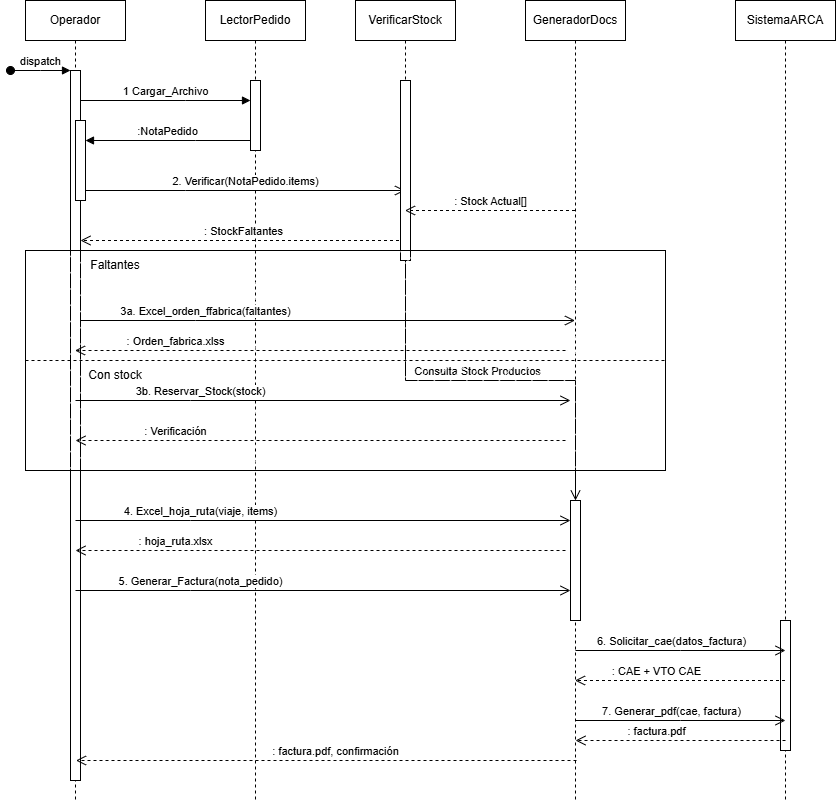

The diagram above was exported from draw.io. Its source (the exported page's mxGraphModel, read from the mxfile embedded in the PNG):
<mxGraphModel dx="1880" dy="658" grid="1" gridSize="10" guides="1" tooltips="1" connect="1" arrows="1" fold="1" page="1" pageScale="1" pageWidth="850" pageHeight="1100" math="0" shadow="0">
  <root>
    <mxCell id="0" />
    <mxCell id="1" parent="0" />
    <mxCell id="aM9ryv3xv72pqoxQDRHE-1" parent="1" style="shape=umlLifeline;perimeter=lifelinePerimeter;whiteSpace=wrap;html=1;container=0;dropTarget=0;collapsible=0;recursiveResize=0;outlineConnect=0;portConstraint=eastwest;newEdgeStyle={&quot;edgeStyle&quot;:&quot;elbowEdgeStyle&quot;,&quot;elbow&quot;:&quot;vertical&quot;,&quot;curved&quot;:0,&quot;rounded&quot;:0};" value="Operador" vertex="1">
      <mxGeometry height="800" width="100" x="20" y="40" as="geometry" />
    </mxCell>
    <mxCell id="aM9ryv3xv72pqoxQDRHE-2" parent="aM9ryv3xv72pqoxQDRHE-1" style="html=1;points=[];perimeter=orthogonalPerimeter;outlineConnect=0;targetShapes=umlLifeline;portConstraint=eastwest;newEdgeStyle={&quot;edgeStyle&quot;:&quot;elbowEdgeStyle&quot;,&quot;elbow&quot;:&quot;vertical&quot;,&quot;curved&quot;:0,&quot;rounded&quot;:0};" value="" vertex="1">
      <mxGeometry height="710" width="10" x="45" y="70" as="geometry" />
    </mxCell>
    <mxCell id="aM9ryv3xv72pqoxQDRHE-3" edge="1" parent="aM9ryv3xv72pqoxQDRHE-1" style="html=1;verticalAlign=bottom;startArrow=oval;endArrow=block;startSize=8;edgeStyle=elbowEdgeStyle;elbow=vertical;curved=0;rounded=0;" target="aM9ryv3xv72pqoxQDRHE-2" value="dispatch">
      <mxGeometry relative="1" as="geometry">
        <mxPoint x="-15" y="70" as="sourcePoint" />
      </mxGeometry>
    </mxCell>
    <mxCell id="aM9ryv3xv72pqoxQDRHE-4" parent="aM9ryv3xv72pqoxQDRHE-1" style="html=1;points=[];perimeter=orthogonalPerimeter;outlineConnect=0;targetShapes=umlLifeline;portConstraint=eastwest;newEdgeStyle={&quot;edgeStyle&quot;:&quot;elbowEdgeStyle&quot;,&quot;elbow&quot;:&quot;vertical&quot;,&quot;curved&quot;:0,&quot;rounded&quot;:0};" value="" vertex="1">
      <mxGeometry height="80" width="10" x="50" y="120" as="geometry" />
    </mxCell>
    <mxCell id="aM9ryv3xv72pqoxQDRHE-5" parent="1" style="shape=umlLifeline;perimeter=lifelinePerimeter;whiteSpace=wrap;html=1;container=0;dropTarget=0;collapsible=0;recursiveResize=0;outlineConnect=0;portConstraint=eastwest;newEdgeStyle={&quot;edgeStyle&quot;:&quot;elbowEdgeStyle&quot;,&quot;elbow&quot;:&quot;vertical&quot;,&quot;curved&quot;:0,&quot;rounded&quot;:0};" value="LectorPedido" vertex="1">
      <mxGeometry height="800" width="100" x="200" y="40" as="geometry" />
    </mxCell>
    <mxCell id="aM9ryv3xv72pqoxQDRHE-6" parent="aM9ryv3xv72pqoxQDRHE-5" style="html=1;points=[];perimeter=orthogonalPerimeter;outlineConnect=0;targetShapes=umlLifeline;portConstraint=eastwest;newEdgeStyle={&quot;edgeStyle&quot;:&quot;elbowEdgeStyle&quot;,&quot;elbow&quot;:&quot;vertical&quot;,&quot;curved&quot;:0,&quot;rounded&quot;:0};" value="" vertex="1">
      <mxGeometry height="70" width="10" x="45" y="80" as="geometry" />
    </mxCell>
    <mxCell id="aM9ryv3xv72pqoxQDRHE-7" edge="1" parent="1" style="html=1;verticalAlign=bottom;endArrow=block;edgeStyle=elbowEdgeStyle;elbow=vertical;curved=0;rounded=0;" target="aM9ryv3xv72pqoxQDRHE-6" value="1 Cargar_Archivo">
      <mxGeometry relative="1" as="geometry">
        <Array as="points">
          <mxPoint x="180" y="140" />
        </Array>
        <mxPoint x="75" y="140" as="sourcePoint" />
        <mxPoint x="240" y="140" as="targetPoint" />
      </mxGeometry>
    </mxCell>
    <mxCell id="aM9ryv3xv72pqoxQDRHE-8" edge="1" parent="1" source="5I7hpUJWivQl9TrkHitg-1" style="html=1;verticalAlign=bottom;endArrow=open;dashed=1;endSize=8;edgeStyle=elbowEdgeStyle;elbow=vertical;curved=0;rounded=0;" target="aM9ryv3xv72pqoxQDRHE-2" value=":&amp;nbsp;&lt;span style=&quot;background-color: light-dark(#ffffff, var(--ge-dark-color, #121212)); color: light-dark(rgb(0, 0, 0), rgb(255, 255, 255));&quot;&gt;StockFaltantes&lt;/span&gt;">
      <mxGeometry relative="1" as="geometry">
        <Array as="points">
          <mxPoint x="190" y="280" />
        </Array>
        <mxPoint x="195" y="205" as="targetPoint" />
      </mxGeometry>
    </mxCell>
    <mxCell id="aM9ryv3xv72pqoxQDRHE-9" edge="1" parent="1" source="aM9ryv3xv72pqoxQDRHE-6" style="html=1;verticalAlign=bottom;endArrow=block;edgeStyle=elbowEdgeStyle;elbow=vertical;curved=0;rounded=0;" value=":NotaPedido">
      <mxGeometry relative="1" as="geometry">
        <Array as="points">
          <mxPoint x="190" y="180" />
        </Array>
        <mxPoint x="255" y="180" as="sourcePoint" />
        <mxPoint x="80" y="180" as="targetPoint" />
      </mxGeometry>
    </mxCell>
    <mxCell id="aM9ryv3xv72pqoxQDRHE-10" edge="1" parent="1" source="aM9ryv3xv72pqoxQDRHE-4" style="html=1;verticalAlign=bottom;endArrow=open;endSize=8;edgeStyle=elbowEdgeStyle;elbow=vertical;curved=0;rounded=0;" target="5I7hpUJWivQl9TrkHitg-1" value="2. Verificar(NotaPedido.items)">
      <mxGeometry relative="1" as="geometry">
        <Array as="points">
          <mxPoint x="180" y="230" />
        </Array>
        <mxPoint x="370" y="230" as="targetPoint" />
      </mxGeometry>
    </mxCell>
    <mxCell id="5I7hpUJWivQl9TrkHitg-1" parent="1" style="shape=umlLifeline;perimeter=lifelinePerimeter;whiteSpace=wrap;html=1;container=0;dropTarget=0;collapsible=0;recursiveResize=0;outlineConnect=0;portConstraint=eastwest;newEdgeStyle={&quot;edgeStyle&quot;:&quot;elbowEdgeStyle&quot;,&quot;elbow&quot;:&quot;vertical&quot;,&quot;curved&quot;:0,&quot;rounded&quot;:0};" value="VerificarStock" vertex="1">
      <mxGeometry height="300" width="100" x="350" y="40" as="geometry" />
    </mxCell>
    <mxCell id="5I7hpUJWivQl9TrkHitg-2" parent="5I7hpUJWivQl9TrkHitg-1" style="html=1;points=[];perimeter=orthogonalPerimeter;outlineConnect=0;targetShapes=umlLifeline;portConstraint=eastwest;newEdgeStyle={&quot;edgeStyle&quot;:&quot;elbowEdgeStyle&quot;,&quot;elbow&quot;:&quot;vertical&quot;,&quot;curved&quot;:0,&quot;rounded&quot;:0};" value="" vertex="1">
      <mxGeometry height="180" width="10" x="45" y="80" as="geometry" />
    </mxCell>
    <mxCell id="5I7hpUJWivQl9TrkHitg-3" parent="1" style="shape=umlLifeline;perimeter=lifelinePerimeter;whiteSpace=wrap;html=1;container=0;dropTarget=0;collapsible=0;recursiveResize=0;outlineConnect=0;portConstraint=eastwest;newEdgeStyle={&quot;edgeStyle&quot;:&quot;elbowEdgeStyle&quot;,&quot;elbow&quot;:&quot;vertical&quot;,&quot;curved&quot;:0,&quot;rounded&quot;:0};" value="GeneradorDocs" vertex="1">
      <mxGeometry height="800" width="100" x="520" y="40" as="geometry" />
    </mxCell>
    <mxCell id="5I7hpUJWivQl9TrkHitg-4" parent="5I7hpUJWivQl9TrkHitg-3" style="html=1;points=[];perimeter=orthogonalPerimeter;outlineConnect=0;targetShapes=umlLifeline;portConstraint=eastwest;newEdgeStyle={&quot;edgeStyle&quot;:&quot;elbowEdgeStyle&quot;,&quot;elbow&quot;:&quot;vertical&quot;,&quot;curved&quot;:0,&quot;rounded&quot;:0};" value="" vertex="1">
      <mxGeometry height="120" width="10" x="45" y="500" as="geometry" />
    </mxCell>
    <mxCell id="5I7hpUJWivQl9TrkHitg-7" edge="1" parent="1" source="5I7hpUJWivQl9TrkHitg-2" style="html=1;verticalAlign=bottom;endArrow=open;endSize=8;edgeStyle=elbowEdgeStyle;elbow=vertical;curved=0;rounded=0;" target="5I7hpUJWivQl9TrkHitg-4" value="Consulta Stock Productos">
      <mxGeometry relative="1" x="-0.0625" as="geometry">
        <mxPoint as="offset" />
        <Array as="points" />
        <mxPoint x="410" y="188" as="sourcePoint" />
        <mxPoint x="540" y="190" as="targetPoint" />
      </mxGeometry>
    </mxCell>
    <mxCell id="5I7hpUJWivQl9TrkHitg-8" edge="1" parent="1" source="5I7hpUJWivQl9TrkHitg-3" style="html=1;verticalAlign=bottom;endArrow=open;dashed=1;endSize=8;edgeStyle=elbowEdgeStyle;elbow=vertical;curved=0;rounded=0;" target="5I7hpUJWivQl9TrkHitg-1" value=": Stock Actual[]">
      <mxGeometry relative="1" as="geometry">
        <Array as="points">
          <mxPoint x="470" y="250" />
        </Array>
        <mxPoint x="495" y="270" as="sourcePoint" />
        <mxPoint x="410" y="250" as="targetPoint" />
      </mxGeometry>
    </mxCell>
    <mxCell id="5I7hpUJWivQl9TrkHitg-9" parent="1" style="rounded=0;whiteSpace=wrap;html=1;fillStyle=hatch;strokeColor=light-dark(#000000,#8B8B8B);" value="" vertex="1">
      <mxGeometry height="220" width="640" x="20" y="290" as="geometry" />
    </mxCell>
    <mxCell id="5I7hpUJWivQl9TrkHitg-10" parent="1" style="text;html=1;whiteSpace=wrap;strokeColor=none;fillColor=none;align=center;verticalAlign=middle;rounded=0;" value="Faltantes" vertex="1">
      <mxGeometry height="30" width="60" x="80" y="290" as="geometry" />
    </mxCell>
    <mxCell id="5I7hpUJWivQl9TrkHitg-11" edge="1" parent="1" source="aM9ryv3xv72pqoxQDRHE-2" style="html=1;verticalAlign=bottom;endArrow=open;endSize=8;edgeStyle=elbowEdgeStyle;elbow=vertical;curved=0;rounded=0;" target="5I7hpUJWivQl9TrkHitg-3" value="3a. Excel_orden_ffabrica(faltantes)">
      <mxGeometry relative="1" x="-0.4944" as="geometry">
        <mxPoint as="offset" />
        <Array as="points">
          <mxPoint x="190" y="360" />
        </Array>
        <mxPoint x="90" y="360" as="sourcePoint" />
        <mxPoint x="410" y="360" as="targetPoint" />
      </mxGeometry>
    </mxCell>
    <mxCell id="5I7hpUJWivQl9TrkHitg-12" edge="1" parent="1" style="html=1;verticalAlign=bottom;endArrow=open;dashed=1;endSize=8;edgeStyle=elbowEdgeStyle;elbow=vertical;curved=0;rounded=0;" target="aM9ryv3xv72pqoxQDRHE-1" value=": Orden_fabrica.xlss">
      <mxGeometry relative="1" x="0.5902" as="geometry">
        <mxPoint as="offset" />
        <Array as="points">
          <mxPoint x="255.5" y="390" />
        </Array>
        <mxPoint x="560" y="390" as="sourcePoint" />
        <mxPoint x="60" y="390" as="targetPoint" />
      </mxGeometry>
    </mxCell>
    <mxCell id="5I7hpUJWivQl9TrkHitg-13" edge="1" parent="1" source="5I7hpUJWivQl9TrkHitg-9" style="endArrow=none;dashed=1;html=1;rounded=0;exitX=0;exitY=0.5;exitDx=0;exitDy=0;entryX=1;entryY=0.5;entryDx=0;entryDy=0;" target="5I7hpUJWivQl9TrkHitg-9" value="">
      <mxGeometry height="50" relative="1" width="50" as="geometry">
        <mxPoint x="400" y="340" as="sourcePoint" />
        <mxPoint x="450" y="290" as="targetPoint" />
      </mxGeometry>
    </mxCell>
    <mxCell id="5I7hpUJWivQl9TrkHitg-14" parent="1" style="text;html=1;whiteSpace=wrap;strokeColor=none;fillColor=none;align=center;verticalAlign=middle;rounded=0;" value="Con stock" vertex="1">
      <mxGeometry height="30" width="60" x="80" y="400" as="geometry" />
    </mxCell>
    <mxCell id="5I7hpUJWivQl9TrkHitg-15" edge="1" parent="1" style="html=1;verticalAlign=bottom;endArrow=open;endSize=8;edgeStyle=elbowEdgeStyle;elbow=horizontal;curved=0;rounded=0;" value="3b. Reservar_Stock(stock)">
      <mxGeometry relative="1" x="-0.4944" as="geometry">
        <mxPoint as="offset" />
        <Array as="points">
          <mxPoint x="185" y="440" />
        </Array>
        <mxPoint x="70" y="440" as="sourcePoint" />
        <mxPoint x="565" y="440" as="targetPoint" />
      </mxGeometry>
    </mxCell>
    <mxCell id="5I7hpUJWivQl9TrkHitg-16" edge="1" parent="1" style="html=1;verticalAlign=bottom;endArrow=open;dashed=1;endSize=8;edgeStyle=elbowEdgeStyle;elbow=vertical;curved=0;rounded=0;" value=": Verificación">
      <mxGeometry relative="1" x="0.5902" as="geometry">
        <mxPoint as="offset" />
        <Array as="points">
          <mxPoint x="255.5" y="480" />
        </Array>
        <mxPoint x="560" y="480" as="sourcePoint" />
        <mxPoint x="70" y="480" as="targetPoint" />
      </mxGeometry>
    </mxCell>
    <mxCell id="CrWldgUvCefC41D0S2GG-1" edge="1" parent="1" style="html=1;verticalAlign=bottom;endArrow=open;endSize=8;edgeStyle=elbowEdgeStyle;elbow=horizontal;curved=0;rounded=0;" value="4. Excel_hoja_ruta(viaje, items)">
      <mxGeometry relative="1" x="-0.4944" as="geometry">
        <mxPoint as="offset" />
        <Array as="points">
          <mxPoint x="185" y="560" />
        </Array>
        <mxPoint x="70" y="560" as="sourcePoint" />
        <mxPoint x="565" y="560" as="targetPoint" />
      </mxGeometry>
    </mxCell>
    <mxCell id="CrWldgUvCefC41D0S2GG-2" edge="1" parent="1" style="html=1;verticalAlign=bottom;endArrow=open;dashed=1;endSize=8;edgeStyle=elbowEdgeStyle;elbow=vertical;curved=0;rounded=0;" value=": hoja_ruta.xlsx">
      <mxGeometry relative="1" x="0.5902" as="geometry">
        <mxPoint as="offset" />
        <Array as="points">
          <mxPoint x="255.5" y="590" />
        </Array>
        <mxPoint x="560" y="590" as="sourcePoint" />
        <mxPoint x="70" y="590" as="targetPoint" />
      </mxGeometry>
    </mxCell>
    <mxCell id="CrWldgUvCefC41D0S2GG-3" edge="1" parent="1" style="html=1;verticalAlign=bottom;endArrow=open;endSize=8;edgeStyle=elbowEdgeStyle;elbow=horizontal;curved=0;rounded=0;" value="5. Generar_Factura(nota_pedido)">
      <mxGeometry relative="1" x="-0.4944" as="geometry">
        <mxPoint as="offset" />
        <Array as="points">
          <mxPoint x="185" y="630" />
        </Array>
        <mxPoint x="70" y="630" as="sourcePoint" />
        <mxPoint x="565" y="630" as="targetPoint" />
      </mxGeometry>
    </mxCell>
    <mxCell id="CrWldgUvCefC41D0S2GG-4" parent="1" style="shape=umlLifeline;perimeter=lifelinePerimeter;whiteSpace=wrap;html=1;container=0;dropTarget=0;collapsible=0;recursiveResize=0;outlineConnect=0;portConstraint=eastwest;newEdgeStyle={&quot;edgeStyle&quot;:&quot;elbowEdgeStyle&quot;,&quot;elbow&quot;:&quot;vertical&quot;,&quot;curved&quot;:0,&quot;rounded&quot;:0};" value="SistemaARCA" vertex="1">
      <mxGeometry height="800" width="100" x="730" y="40" as="geometry" />
    </mxCell>
    <mxCell id="CrWldgUvCefC41D0S2GG-5" parent="CrWldgUvCefC41D0S2GG-4" style="html=1;points=[];perimeter=orthogonalPerimeter;outlineConnect=0;targetShapes=umlLifeline;portConstraint=eastwest;newEdgeStyle={&quot;edgeStyle&quot;:&quot;elbowEdgeStyle&quot;,&quot;elbow&quot;:&quot;vertical&quot;,&quot;curved&quot;:0,&quot;rounded&quot;:0};" value="" vertex="1">
      <mxGeometry height="130" width="10" x="45" y="620" as="geometry" />
    </mxCell>
    <mxCell id="CrWldgUvCefC41D0S2GG-6" edge="1" parent="1" style="html=1;verticalAlign=bottom;endArrow=open;endSize=8;edgeStyle=elbowEdgeStyle;elbow=horizontal;curved=0;rounded=0;" value="6. Solicitar_cae(datos_factura)">
      <mxGeometry relative="1" x="-0.0857" as="geometry">
        <mxPoint as="offset" />
        <Array as="points" />
        <mxPoint x="570" y="690" as="sourcePoint" />
        <mxPoint x="780" y="690" as="targetPoint" />
      </mxGeometry>
    </mxCell>
    <mxCell id="CrWldgUvCefC41D0S2GG-7" edge="1" parent="1" style="html=1;verticalAlign=bottom;endArrow=open;endSize=8;edgeStyle=elbowEdgeStyle;elbow=horizontal;curved=0;rounded=0;" value="7. Generar_pdf(cae, factura)">
      <mxGeometry relative="1" x="-0.0857" as="geometry">
        <mxPoint as="offset" />
        <Array as="points" />
        <mxPoint x="570" y="760" as="sourcePoint" />
        <mxPoint x="780" y="760" as="targetPoint" />
      </mxGeometry>
    </mxCell>
    <mxCell id="CrWldgUvCefC41D0S2GG-8" edge="1" parent="1" style="html=1;verticalAlign=bottom;endArrow=open;dashed=1;endSize=8;edgeStyle=elbowEdgeStyle;elbow=vertical;curved=0;rounded=0;" value=": CAE + VTO CAE">
      <mxGeometry relative="1" x="0.2333" as="geometry">
        <mxPoint as="offset" />
        <Array as="points">
          <mxPoint x="680" y="720" />
        </Array>
        <mxPoint x="779.5" y="720" as="sourcePoint" />
        <mxPoint x="569.5" y="720" as="targetPoint" />
      </mxGeometry>
    </mxCell>
    <mxCell id="CrWldgUvCefC41D0S2GG-9" edge="1" parent="1" style="html=1;verticalAlign=bottom;endArrow=open;dashed=1;endSize=8;edgeStyle=elbowEdgeStyle;elbow=vertical;curved=0;rounded=0;" value=": factura.pdf">
      <mxGeometry relative="1" x="0.2333" as="geometry">
        <mxPoint as="offset" />
        <Array as="points">
          <mxPoint x="680.5" y="780" />
        </Array>
        <mxPoint x="780" y="780" as="sourcePoint" />
        <mxPoint x="570" y="780" as="targetPoint" />
      </mxGeometry>
    </mxCell>
    <mxCell id="CrWldgUvCefC41D0S2GG-10" edge="1" parent="1" style="html=1;verticalAlign=bottom;endArrow=open;dashed=1;endSize=8;edgeStyle=elbowEdgeStyle;elbow=vertical;curved=0;rounded=0;" value=": factura.pdf, confirmación">
      <mxGeometry relative="1" x="-0.037" as="geometry">
        <mxPoint as="offset" />
        <Array as="points">
          <mxPoint x="471.5" y="800" />
        </Array>
        <mxPoint x="571" y="800" as="sourcePoint" />
        <mxPoint x="70.5" y="800" as="targetPoint" />
      </mxGeometry>
    </mxCell>
  </root>
</mxGraphModel>